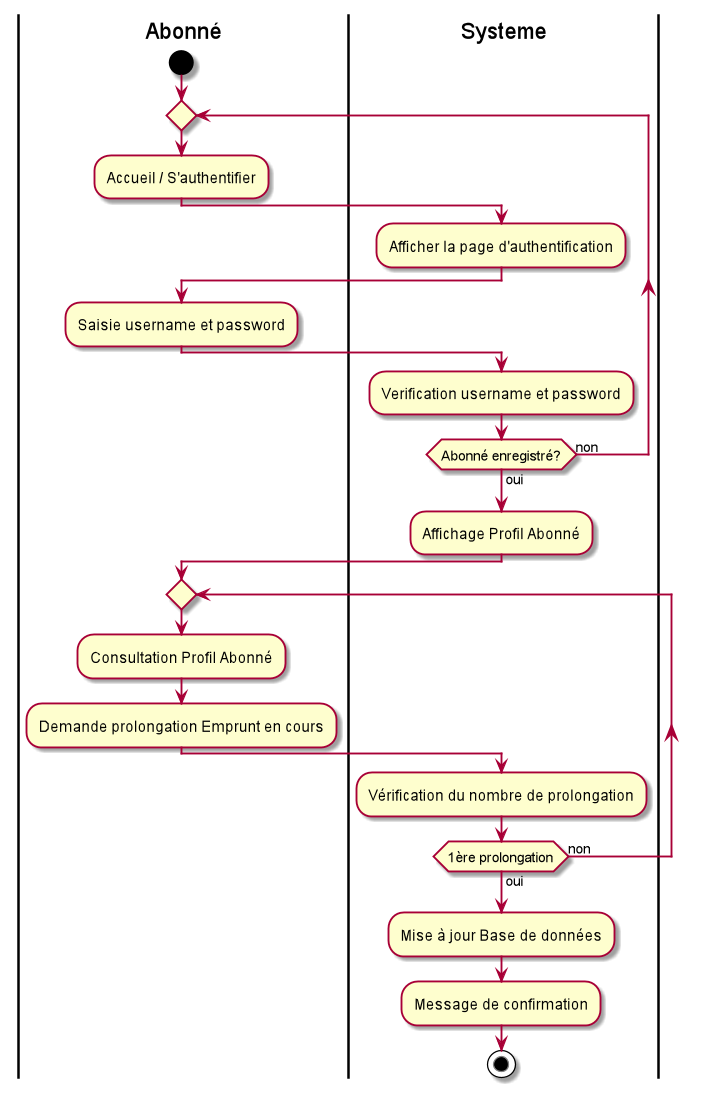

The diagram above was rendered by PlantUML. Its source (embedded in the PNG):
@startuml
|Abonné|
start
repeat
  :Accueil / S'authentifier;
  |Systeme|
  :Afficher la page d'authentification;
  |Abonné|
  :Saisie username et password;
  |Systeme|
  :Verification username et password;
    repeat while (Abonné enregistré?) is (non) not (oui)
        :Affichage Profil Abonné;
        |Abonné|
        repeat
        :Consultation Profil Abonné;
        :Demande prolongation Emprunt en cours;
        |Systeme|
        :Vérification du nombre de prolongation;
        repeat while (1ère prolongation) is (non) not (oui)
         |Systeme|
          :Mise à jour Base de données;
          :Message de confirmation;

stop;
@enduml